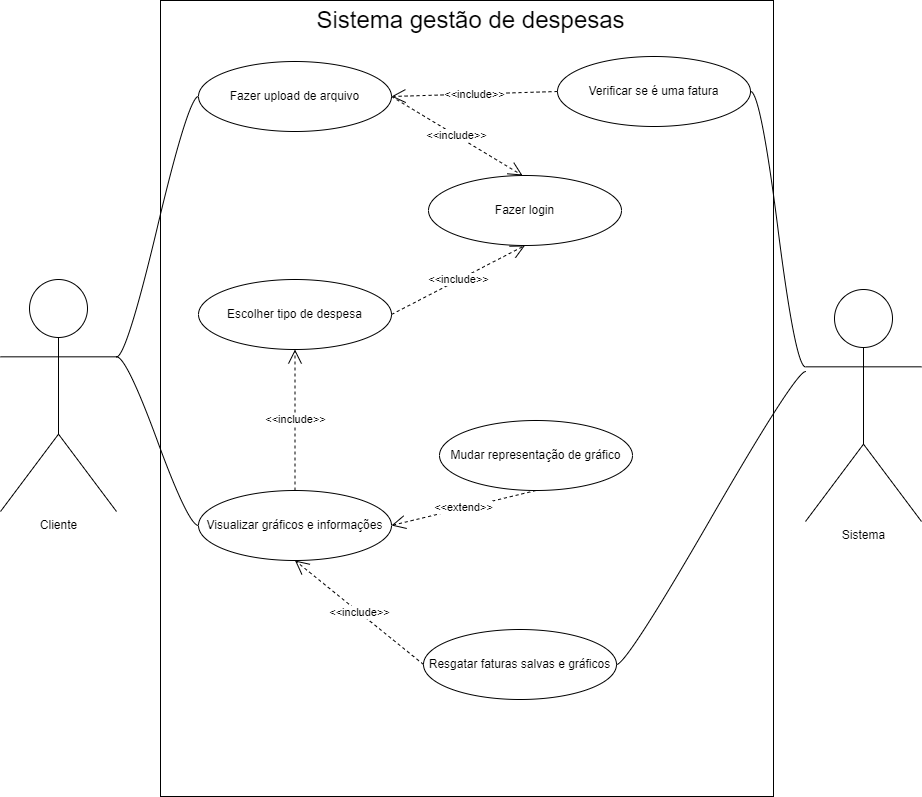

The diagram above was exported from draw.io. Its source (the exported page's mxGraphModel, read from the mxfile embedded in the PNG):
<mxGraphModel dx="1687" dy="2047" grid="0" gridSize="10" guides="1" tooltips="1" connect="1" arrows="1" fold="1" page="1" pageScale="1" pageWidth="827" pageHeight="1169" math="0" shadow="0">
  <root>
    <mxCell id="0" />
    <mxCell id="1" parent="0" />
    <mxCell id="sek9HFVRWAuZ3LFy-4Yn-1" value="" style="rounded=0;whiteSpace=wrap;html=1;" parent="1" vertex="1">
      <mxGeometry x="214" y="-1095" width="613" height="796" as="geometry" />
    </mxCell>
    <mxCell id="sek9HFVRWAuZ3LFy-4Yn-3" value="Cliente" style="shape=umlActor;verticalLabelPosition=bottom;verticalAlign=top;html=1;" parent="1" vertex="1">
      <mxGeometry x="54" y="-816" width="116" height="232" as="geometry" />
    </mxCell>
    <mxCell id="sek9HFVRWAuZ3LFy-4Yn-4" value="Escolher tipo de despesa" style="ellipse;whiteSpace=wrap;html=1;align=center;newEdgeStyle={&quot;edgeStyle&quot;:&quot;entityRelationEdgeStyle&quot;,&quot;startArrow&quot;:&quot;none&quot;,&quot;endArrow&quot;:&quot;none&quot;,&quot;segment&quot;:10,&quot;curved&quot;:1,&quot;sourcePerimeterSpacing&quot;:0,&quot;targetPerimeterSpacing&quot;:0};treeFolding=1;treeMoving=1;" parent="1" vertex="1">
      <mxGeometry x="252" y="-816" width="193" height="70" as="geometry" />
    </mxCell>
    <mxCell id="sek9HFVRWAuZ3LFy-4Yn-6" value="Fazer login" style="ellipse;whiteSpace=wrap;html=1;align=center;newEdgeStyle={&quot;edgeStyle&quot;:&quot;entityRelationEdgeStyle&quot;,&quot;startArrow&quot;:&quot;none&quot;,&quot;endArrow&quot;:&quot;none&quot;,&quot;segment&quot;:10,&quot;curved&quot;:1,&quot;sourcePerimeterSpacing&quot;:0,&quot;targetPerimeterSpacing&quot;:0};treeFolding=1;treeMoving=1;" parent="1" vertex="1">
      <mxGeometry x="482" y="-920" width="193" height="70" as="geometry" />
    </mxCell>
    <mxCell id="sek9HFVRWAuZ3LFy-4Yn-7" value="&amp;lt;&amp;lt;include&amp;gt;&amp;gt;" style="endArrow=open;endSize=12;dashed=1;html=1;rounded=0;exitX=1;exitY=0.5;exitDx=0;exitDy=0;entryX=0.5;entryY=1;entryDx=0;entryDy=0;" parent="1" source="sek9HFVRWAuZ3LFy-4Yn-4" target="sek9HFVRWAuZ3LFy-4Yn-6" edge="1">
      <mxGeometry width="160" relative="1" as="geometry">
        <mxPoint x="442" y="-948" as="sourcePoint" />
        <mxPoint x="602" y="-948" as="targetPoint" />
      </mxGeometry>
    </mxCell>
    <mxCell id="sek9HFVRWAuZ3LFy-4Yn-8" value="Fazer upload de arquivo" style="ellipse;whiteSpace=wrap;html=1;align=center;newEdgeStyle={&quot;edgeStyle&quot;:&quot;entityRelationEdgeStyle&quot;,&quot;startArrow&quot;:&quot;none&quot;,&quot;endArrow&quot;:&quot;none&quot;,&quot;segment&quot;:10,&quot;curved&quot;:1,&quot;sourcePerimeterSpacing&quot;:0,&quot;targetPerimeterSpacing&quot;:0};treeFolding=1;treeMoving=1;" parent="1" vertex="1">
      <mxGeometry x="252" y="-1034" width="193" height="70" as="geometry" />
    </mxCell>
    <mxCell id="sek9HFVRWAuZ3LFy-4Yn-9" value="&amp;lt;&amp;lt;include&amp;gt;&amp;gt;" style="endArrow=open;endSize=12;dashed=1;html=1;rounded=0;exitX=1;exitY=0.5;exitDx=0;exitDy=0;" parent="1" source="sek9HFVRWAuZ3LFy-4Yn-8" edge="1">
      <mxGeometry width="160" relative="1" as="geometry">
        <mxPoint x="455" y="-1011" as="sourcePoint" />
        <mxPoint x="576" y="-920" as="targetPoint" />
      </mxGeometry>
    </mxCell>
    <mxCell id="sxsEmQ7Opf4Ee97BhWQT-3" value="Mudar representação de gráfico&lt;span style=&quot;color: rgba(0, 0, 0, 0); font-family: monospace; font-size: 0px; text-align: start; text-wrap: nowrap;&quot;&gt;%3CmxGraphModel%3E%3Croot%3E%3CmxCell%20id%3D%220%22%2F%3E%3CmxCell%20id%3D%221%22%20parent%3D%220%22%2F%3E%3CmxCell%20id%3D%222%22%20value%3D%22%26amp%3Blt%3B%26amp%3Blt%3Binclude%26amp%3Bgt%3B%26amp%3Bgt%3B%22%20style%3D%22endArrow%3Dopen%3BendSize%3D12%3Bdashed%3D1%3Bhtml%3D1%3Brounded%3D0%3BexitX%3D1%3BexitY%3D0.5%3BexitDx%3D0%3BexitDy%3D0%3BentryX%3D0.5%3BentryY%3D1%3BentryDx%3D0%3BentryDy%3D0%3B%22%20edge%3D%221%22%20parent%3D%221%22%3E%3CmxGeometry%20width%3D%22160%22%20relative%3D%221%22%20as%3D%22geometry%22%3E%3CmxPoint%20x%3D%22445%22%20y%3D%22-781%22%20as%3D%22sourcePoint%22%2F%3E%3CmxPoint%20x%3D%22579%22%20y%3D%22-850%22%20as%3D%22targetPoint%22%2F%3E%3C%2FmxGeometry%3E%3C%2FmxCell%3E%3C%2Froot%3E%3C%2FmxGraphModel%3E&lt;/span&gt;" style="ellipse;whiteSpace=wrap;html=1;align=center;newEdgeStyle={&quot;edgeStyle&quot;:&quot;entityRelationEdgeStyle&quot;,&quot;startArrow&quot;:&quot;none&quot;,&quot;endArrow&quot;:&quot;none&quot;,&quot;segment&quot;:10,&quot;curved&quot;:1,&quot;sourcePerimeterSpacing&quot;:0,&quot;targetPerimeterSpacing&quot;:0};treeFolding=1;treeMoving=1;" parent="1" vertex="1">
      <mxGeometry x="493" y="-675" width="193" height="70" as="geometry" />
    </mxCell>
    <mxCell id="sxsEmQ7Opf4Ee97BhWQT-4" value="&amp;lt;&amp;lt;extend&amp;gt;&amp;gt;" style="endArrow=open;endSize=12;dashed=1;html=1;rounded=0;exitX=0.5;exitY=1;exitDx=0;exitDy=0;entryX=1;entryY=0.5;entryDx=0;entryDy=0;" parent="1" source="sxsEmQ7Opf4Ee97BhWQT-3" target="sxsEmQ7Opf4Ee97BhWQT-11" edge="1">
      <mxGeometry width="160" relative="1" as="geometry">
        <mxPoint x="455" y="-771" as="sourcePoint" />
        <mxPoint x="589" y="-840" as="targetPoint" />
      </mxGeometry>
    </mxCell>
    <mxCell id="sxsEmQ7Opf4Ee97BhWQT-6" value="&lt;font style=&quot;font-size: 24px;&quot;&gt;Sistema gestão de despesas&lt;/font&gt;" style="text;html=1;align=center;verticalAlign=middle;whiteSpace=wrap;rounded=0;" parent="1" vertex="1">
      <mxGeometry x="219" y="-1090" width="611" height="30" as="geometry" />
    </mxCell>
    <mxCell id="sxsEmQ7Opf4Ee97BhWQT-7" value="Sistema" style="shape=umlActor;verticalLabelPosition=bottom;verticalAlign=top;html=1;" parent="1" vertex="1">
      <mxGeometry x="859" y="-806" width="116" height="232" as="geometry" />
    </mxCell>
    <mxCell id="sxsEmQ7Opf4Ee97BhWQT-8" value="Verificar se é uma fatura" style="ellipse;whiteSpace=wrap;html=1;align=center;newEdgeStyle={&quot;edgeStyle&quot;:&quot;entityRelationEdgeStyle&quot;,&quot;startArrow&quot;:&quot;none&quot;,&quot;endArrow&quot;:&quot;none&quot;,&quot;segment&quot;:10,&quot;curved&quot;:1,&quot;sourcePerimeterSpacing&quot;:0,&quot;targetPerimeterSpacing&quot;:0};treeFolding=1;treeMoving=1;" parent="1" vertex="1">
      <mxGeometry x="611" y="-1039" width="193" height="70" as="geometry" />
    </mxCell>
    <mxCell id="sxsEmQ7Opf4Ee97BhWQT-9" value="&amp;lt;&amp;lt;include&amp;gt;&amp;gt;" style="endArrow=open;endSize=12;dashed=1;html=1;rounded=0;exitX=0;exitY=0.5;exitDx=0;exitDy=0;entryX=1;entryY=0.5;entryDx=0;entryDy=0;" parent="1" source="sxsEmQ7Opf4Ee97BhWQT-8" target="sek9HFVRWAuZ3LFy-4Yn-8" edge="1">
      <mxGeometry width="160" relative="1" as="geometry">
        <mxPoint x="455" y="-989" as="sourcePoint" />
        <mxPoint x="586" y="-910" as="targetPoint" />
      </mxGeometry>
    </mxCell>
    <mxCell id="sxsEmQ7Opf4Ee97BhWQT-11" value="Visualizar gráficos e informações" style="ellipse;whiteSpace=wrap;html=1;align=center;newEdgeStyle={&quot;edgeStyle&quot;:&quot;entityRelationEdgeStyle&quot;,&quot;startArrow&quot;:&quot;none&quot;,&quot;endArrow&quot;:&quot;none&quot;,&quot;segment&quot;:10,&quot;curved&quot;:1,&quot;sourcePerimeterSpacing&quot;:0,&quot;targetPerimeterSpacing&quot;:0};treeFolding=1;treeMoving=1;" parent="1" vertex="1">
      <mxGeometry x="252" y="-605" width="193" height="70" as="geometry" />
    </mxCell>
    <mxCell id="sxsEmQ7Opf4Ee97BhWQT-12" value="&amp;lt;&amp;lt;include&amp;gt;&amp;gt;" style="endArrow=open;endSize=12;dashed=1;html=1;rounded=0;exitX=0.5;exitY=0;exitDx=0;exitDy=0;entryX=0.5;entryY=1;entryDx=0;entryDy=0;" parent="1" source="sxsEmQ7Opf4Ee97BhWQT-11" target="sek9HFVRWAuZ3LFy-4Yn-4" edge="1">
      <mxGeometry width="160" relative="1" as="geometry">
        <mxPoint x="455" y="-771" as="sourcePoint" />
        <mxPoint x="589" y="-840" as="targetPoint" />
      </mxGeometry>
    </mxCell>
    <mxCell id="sxsEmQ7Opf4Ee97BhWQT-15" style="edgeStyle=entityRelationEdgeStyle;rounded=0;orthogonalLoop=1;jettySize=auto;html=1;startArrow=none;endArrow=none;segment=10;curved=1;sourcePerimeterSpacing=0;targetPerimeterSpacing=0;exitX=0;exitY=0.5;exitDx=0;exitDy=0;entryX=1;entryY=0.3333333333333333;entryDx=0;entryDy=0;entryPerimeter=0;" parent="1" source="sxsEmQ7Opf4Ee97BhWQT-11" target="sek9HFVRWAuZ3LFy-4Yn-3" edge="1">
      <mxGeometry relative="1" as="geometry" />
    </mxCell>
    <mxCell id="sxsEmQ7Opf4Ee97BhWQT-16" style="edgeStyle=entityRelationEdgeStyle;rounded=0;orthogonalLoop=1;jettySize=auto;html=1;startArrow=none;endArrow=none;segment=10;curved=1;sourcePerimeterSpacing=0;targetPerimeterSpacing=0;exitX=0;exitY=0.5;exitDx=0;exitDy=0;entryX=1;entryY=0.3333333333333333;entryDx=0;entryDy=0;entryPerimeter=0;" parent="1" source="sek9HFVRWAuZ3LFy-4Yn-8" target="sek9HFVRWAuZ3LFy-4Yn-3" edge="1">
      <mxGeometry relative="1" as="geometry" />
    </mxCell>
    <mxCell id="sxsEmQ7Opf4Ee97BhWQT-17" style="edgeStyle=entityRelationEdgeStyle;rounded=0;orthogonalLoop=1;jettySize=auto;html=1;startArrow=none;endArrow=none;segment=10;curved=1;sourcePerimeterSpacing=0;targetPerimeterSpacing=0;exitX=1;exitY=0.5;exitDx=0;exitDy=0;entryX=0;entryY=0.3333333333333333;entryDx=0;entryDy=0;entryPerimeter=0;" parent="1" source="sxsEmQ7Opf4Ee97BhWQT-8" target="sxsEmQ7Opf4Ee97BhWQT-7" edge="1">
      <mxGeometry relative="1" as="geometry" />
    </mxCell>
    <mxCell id="sxsEmQ7Opf4Ee97BhWQT-20" style="edgeStyle=entityRelationEdgeStyle;rounded=0;orthogonalLoop=1;jettySize=auto;html=1;startArrow=none;endArrow=none;segment=10;curved=1;sourcePerimeterSpacing=0;targetPerimeterSpacing=0;exitX=1;exitY=0.5;exitDx=0;exitDy=0;" parent="1" source="sxsEmQ7Opf4Ee97BhWQT-18" edge="1">
      <mxGeometry relative="1" as="geometry">
        <mxPoint x="859.1177188648899" y="-723.8823457605699" as="targetPoint" />
      </mxGeometry>
    </mxCell>
    <mxCell id="sxsEmQ7Opf4Ee97BhWQT-18" value="Resgatar faturas salvas e gráficos" style="ellipse;whiteSpace=wrap;html=1;align=center;newEdgeStyle={&quot;edgeStyle&quot;:&quot;entityRelationEdgeStyle&quot;,&quot;startArrow&quot;:&quot;none&quot;,&quot;endArrow&quot;:&quot;none&quot;,&quot;segment&quot;:10,&quot;curved&quot;:1,&quot;sourcePerimeterSpacing&quot;:0,&quot;targetPerimeterSpacing&quot;:0};treeFolding=1;treeMoving=1;" parent="1" vertex="1">
      <mxGeometry x="477" y="-466" width="193" height="70" as="geometry" />
    </mxCell>
    <mxCell id="sxsEmQ7Opf4Ee97BhWQT-19" value="&amp;lt;&amp;lt;include&amp;gt;&amp;gt;" style="endArrow=open;endSize=12;dashed=1;html=1;rounded=0;exitX=0;exitY=0.5;exitDx=0;exitDy=0;entryX=0.5;entryY=1;entryDx=0;entryDy=0;" parent="1" source="sxsEmQ7Opf4Ee97BhWQT-18" target="sxsEmQ7Opf4Ee97BhWQT-11" edge="1">
      <mxGeometry width="160" relative="1" as="geometry">
        <mxPoint x="359" y="-595" as="sourcePoint" />
        <mxPoint x="359" y="-736" as="targetPoint" />
      </mxGeometry>
    </mxCell>
  </root>
</mxGraphModel>